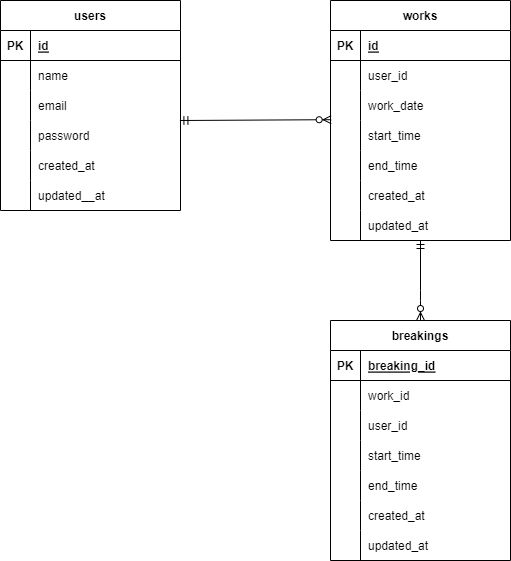

The diagram above was exported from draw.io. Its source (the exported page's mxGraphModel, read from the mxfile embedded in the PNG):
<mxGraphModel dx="808" dy="307" grid="1" gridSize="10" guides="1" tooltips="1" connect="1" arrows="1" fold="1" page="1" pageScale="1" pageWidth="827" pageHeight="1169" math="0" shadow="0">
  <root>
    <mxCell id="0" />
    <mxCell id="1" parent="0" />
    <mxCell id="2" value="users" style="shape=table;startSize=30;container=1;collapsible=1;childLayout=tableLayout;fixedRows=1;rowLines=0;fontStyle=1;align=center;resizeLast=1;" parent="1" vertex="1">
      <mxGeometry x="100" y="480" width="180" height="210" as="geometry" />
    </mxCell>
    <mxCell id="3" value="" style="shape=tableRow;horizontal=0;startSize=0;swimlaneHead=0;swimlaneBody=0;fillColor=none;collapsible=0;dropTarget=0;points=[[0,0.5],[1,0.5]];portConstraint=eastwest;top=0;left=0;right=0;bottom=1;" parent="2" vertex="1">
      <mxGeometry y="30" width="180" height="30" as="geometry" />
    </mxCell>
    <mxCell id="4" value="PK" style="shape=partialRectangle;connectable=0;fillColor=none;top=0;left=0;bottom=0;right=0;fontStyle=1;overflow=hidden;" parent="3" vertex="1">
      <mxGeometry width="30" height="30" as="geometry">
        <mxRectangle width="30" height="30" as="alternateBounds" />
      </mxGeometry>
    </mxCell>
    <mxCell id="5" value="id" style="shape=partialRectangle;connectable=0;fillColor=none;top=0;left=0;bottom=0;right=0;align=left;spacingLeft=6;fontStyle=5;overflow=hidden;" parent="3" vertex="1">
      <mxGeometry x="30" width="150" height="30" as="geometry">
        <mxRectangle width="150" height="30" as="alternateBounds" />
      </mxGeometry>
    </mxCell>
    <mxCell id="6" value="" style="shape=tableRow;horizontal=0;startSize=0;swimlaneHead=0;swimlaneBody=0;fillColor=none;collapsible=0;dropTarget=0;points=[[0,0.5],[1,0.5]];portConstraint=eastwest;top=0;left=0;right=0;bottom=0;" parent="2" vertex="1">
      <mxGeometry y="60" width="180" height="30" as="geometry" />
    </mxCell>
    <mxCell id="7" value="" style="shape=partialRectangle;connectable=0;fillColor=none;top=0;left=0;bottom=0;right=0;editable=1;overflow=hidden;" parent="6" vertex="1">
      <mxGeometry width="30" height="30" as="geometry">
        <mxRectangle width="30" height="30" as="alternateBounds" />
      </mxGeometry>
    </mxCell>
    <mxCell id="8" value="name" style="shape=partialRectangle;connectable=0;fillColor=none;top=0;left=0;bottom=0;right=0;align=left;spacingLeft=6;overflow=hidden;" parent="6" vertex="1">
      <mxGeometry x="30" width="150" height="30" as="geometry">
        <mxRectangle width="150" height="30" as="alternateBounds" />
      </mxGeometry>
    </mxCell>
    <mxCell id="9" value="" style="shape=tableRow;horizontal=0;startSize=0;swimlaneHead=0;swimlaneBody=0;fillColor=none;collapsible=0;dropTarget=0;points=[[0,0.5],[1,0.5]];portConstraint=eastwest;top=0;left=0;right=0;bottom=0;" parent="2" vertex="1">
      <mxGeometry y="90" width="180" height="30" as="geometry" />
    </mxCell>
    <mxCell id="10" value="" style="shape=partialRectangle;connectable=0;fillColor=none;top=0;left=0;bottom=0;right=0;editable=1;overflow=hidden;" parent="9" vertex="1">
      <mxGeometry width="30" height="30" as="geometry">
        <mxRectangle width="30" height="30" as="alternateBounds" />
      </mxGeometry>
    </mxCell>
    <mxCell id="11" value="email" style="shape=partialRectangle;connectable=0;fillColor=none;top=0;left=0;bottom=0;right=0;align=left;spacingLeft=6;overflow=hidden;" parent="9" vertex="1">
      <mxGeometry x="30" width="150" height="30" as="geometry">
        <mxRectangle width="150" height="30" as="alternateBounds" />
      </mxGeometry>
    </mxCell>
    <mxCell id="12" value="" style="shape=tableRow;horizontal=0;startSize=0;swimlaneHead=0;swimlaneBody=0;fillColor=none;collapsible=0;dropTarget=0;points=[[0,0.5],[1,0.5]];portConstraint=eastwest;top=0;left=0;right=0;bottom=0;" parent="2" vertex="1">
      <mxGeometry y="120" width="180" height="30" as="geometry" />
    </mxCell>
    <mxCell id="13" value="" style="shape=partialRectangle;connectable=0;fillColor=none;top=0;left=0;bottom=0;right=0;editable=1;overflow=hidden;" parent="12" vertex="1">
      <mxGeometry width="30" height="30" as="geometry">
        <mxRectangle width="30" height="30" as="alternateBounds" />
      </mxGeometry>
    </mxCell>
    <mxCell id="14" value="password" style="shape=partialRectangle;connectable=0;fillColor=none;top=0;left=0;bottom=0;right=0;align=left;spacingLeft=6;overflow=hidden;" parent="12" vertex="1">
      <mxGeometry x="30" width="150" height="30" as="geometry">
        <mxRectangle width="150" height="30" as="alternateBounds" />
      </mxGeometry>
    </mxCell>
    <mxCell id="31" style="shape=tableRow;horizontal=0;startSize=0;swimlaneHead=0;swimlaneBody=0;fillColor=none;collapsible=0;dropTarget=0;points=[[0,0.5],[1,0.5]];portConstraint=eastwest;top=0;left=0;right=0;bottom=0;" parent="2" vertex="1">
      <mxGeometry y="150" width="180" height="30" as="geometry" />
    </mxCell>
    <mxCell id="32" style="shape=partialRectangle;connectable=0;fillColor=none;top=0;left=0;bottom=0;right=0;editable=1;overflow=hidden;" parent="31" vertex="1">
      <mxGeometry width="30" height="30" as="geometry">
        <mxRectangle width="30" height="30" as="alternateBounds" />
      </mxGeometry>
    </mxCell>
    <mxCell id="33" value="created_at" style="shape=partialRectangle;connectable=0;fillColor=none;top=0;left=0;bottom=0;right=0;align=left;spacingLeft=6;overflow=hidden;" parent="31" vertex="1">
      <mxGeometry x="30" width="150" height="30" as="geometry">
        <mxRectangle width="150" height="30" as="alternateBounds" />
      </mxGeometry>
    </mxCell>
    <mxCell id="28" style="shape=tableRow;horizontal=0;startSize=0;swimlaneHead=0;swimlaneBody=0;fillColor=none;collapsible=0;dropTarget=0;points=[[0,0.5],[1,0.5]];portConstraint=eastwest;top=0;left=0;right=0;bottom=0;" parent="2" vertex="1">
      <mxGeometry y="180" width="180" height="30" as="geometry" />
    </mxCell>
    <mxCell id="29" style="shape=partialRectangle;connectable=0;fillColor=none;top=0;left=0;bottom=0;right=0;editable=1;overflow=hidden;" parent="28" vertex="1">
      <mxGeometry width="30" height="30" as="geometry">
        <mxRectangle width="30" height="30" as="alternateBounds" />
      </mxGeometry>
    </mxCell>
    <mxCell id="30" value="updated__at" style="shape=partialRectangle;connectable=0;fillColor=none;top=0;left=0;bottom=0;right=0;align=left;spacingLeft=6;overflow=hidden;" parent="28" vertex="1">
      <mxGeometry x="30" width="150" height="30" as="geometry">
        <mxRectangle width="150" height="30" as="alternateBounds" />
      </mxGeometry>
    </mxCell>
    <mxCell id="34" value="works" style="shape=table;startSize=30;container=1;collapsible=1;childLayout=tableLayout;fixedRows=1;rowLines=0;fontStyle=1;align=center;resizeLast=1;" parent="1" vertex="1">
      <mxGeometry x="430" y="480" width="180" height="240" as="geometry" />
    </mxCell>
    <mxCell id="35" value="" style="shape=tableRow;horizontal=0;startSize=0;swimlaneHead=0;swimlaneBody=0;fillColor=none;collapsible=0;dropTarget=0;points=[[0,0.5],[1,0.5]];portConstraint=eastwest;top=0;left=0;right=0;bottom=1;" parent="34" vertex="1">
      <mxGeometry y="30" width="180" height="30" as="geometry" />
    </mxCell>
    <mxCell id="36" value="PK" style="shape=partialRectangle;connectable=0;fillColor=none;top=0;left=0;bottom=0;right=0;fontStyle=1;overflow=hidden;" parent="35" vertex="1">
      <mxGeometry width="30" height="30" as="geometry">
        <mxRectangle width="30" height="30" as="alternateBounds" />
      </mxGeometry>
    </mxCell>
    <mxCell id="37" value="id" style="shape=partialRectangle;connectable=0;fillColor=none;top=0;left=0;bottom=0;right=0;align=left;spacingLeft=6;fontStyle=5;overflow=hidden;" parent="35" vertex="1">
      <mxGeometry x="30" width="150" height="30" as="geometry">
        <mxRectangle width="150" height="30" as="alternateBounds" />
      </mxGeometry>
    </mxCell>
    <mxCell id="38" value="" style="shape=tableRow;horizontal=0;startSize=0;swimlaneHead=0;swimlaneBody=0;fillColor=none;collapsible=0;dropTarget=0;points=[[0,0.5],[1,0.5]];portConstraint=eastwest;top=0;left=0;right=0;bottom=0;" parent="34" vertex="1">
      <mxGeometry y="60" width="180" height="30" as="geometry" />
    </mxCell>
    <mxCell id="39" value="" style="shape=partialRectangle;connectable=0;fillColor=none;top=0;left=0;bottom=0;right=0;editable=1;overflow=hidden;" parent="38" vertex="1">
      <mxGeometry width="30" height="30" as="geometry">
        <mxRectangle width="30" height="30" as="alternateBounds" />
      </mxGeometry>
    </mxCell>
    <mxCell id="40" value="user_id" style="shape=partialRectangle;connectable=0;fillColor=none;top=0;left=0;bottom=0;right=0;align=left;spacingLeft=6;overflow=hidden;" parent="38" vertex="1">
      <mxGeometry x="30" width="150" height="30" as="geometry">
        <mxRectangle width="150" height="30" as="alternateBounds" />
      </mxGeometry>
    </mxCell>
    <mxCell id="41" value="" style="shape=tableRow;horizontal=0;startSize=0;swimlaneHead=0;swimlaneBody=0;fillColor=none;collapsible=0;dropTarget=0;points=[[0,0.5],[1,0.5]];portConstraint=eastwest;top=0;left=0;right=0;bottom=0;" parent="34" vertex="1">
      <mxGeometry y="90" width="180" height="30" as="geometry" />
    </mxCell>
    <mxCell id="42" value="" style="shape=partialRectangle;connectable=0;fillColor=none;top=0;left=0;bottom=0;right=0;editable=1;overflow=hidden;" parent="41" vertex="1">
      <mxGeometry width="30" height="30" as="geometry">
        <mxRectangle width="30" height="30" as="alternateBounds" />
      </mxGeometry>
    </mxCell>
    <mxCell id="43" value="work_date" style="shape=partialRectangle;connectable=0;fillColor=none;top=0;left=0;bottom=0;right=0;align=left;spacingLeft=6;overflow=hidden;" parent="41" vertex="1">
      <mxGeometry x="30" width="150" height="30" as="geometry">
        <mxRectangle width="150" height="30" as="alternateBounds" />
      </mxGeometry>
    </mxCell>
    <mxCell id="44" value="" style="shape=tableRow;horizontal=0;startSize=0;swimlaneHead=0;swimlaneBody=0;fillColor=none;collapsible=0;dropTarget=0;points=[[0,0.5],[1,0.5]];portConstraint=eastwest;top=0;left=0;right=0;bottom=0;" parent="34" vertex="1">
      <mxGeometry y="120" width="180" height="30" as="geometry" />
    </mxCell>
    <mxCell id="45" value="" style="shape=partialRectangle;connectable=0;fillColor=none;top=0;left=0;bottom=0;right=0;editable=1;overflow=hidden;" parent="44" vertex="1">
      <mxGeometry width="30" height="30" as="geometry">
        <mxRectangle width="30" height="30" as="alternateBounds" />
      </mxGeometry>
    </mxCell>
    <mxCell id="46" value="start_time" style="shape=partialRectangle;connectable=0;fillColor=none;top=0;left=0;bottom=0;right=0;align=left;spacingLeft=6;overflow=hidden;" parent="44" vertex="1">
      <mxGeometry x="30" width="150" height="30" as="geometry">
        <mxRectangle width="150" height="30" as="alternateBounds" />
      </mxGeometry>
    </mxCell>
    <mxCell id="53" style="shape=tableRow;horizontal=0;startSize=0;swimlaneHead=0;swimlaneBody=0;fillColor=none;collapsible=0;dropTarget=0;points=[[0,0.5],[1,0.5]];portConstraint=eastwest;top=0;left=0;right=0;bottom=0;" parent="34" vertex="1">
      <mxGeometry y="150" width="180" height="30" as="geometry" />
    </mxCell>
    <mxCell id="54" style="shape=partialRectangle;connectable=0;fillColor=none;top=0;left=0;bottom=0;right=0;editable=1;overflow=hidden;" parent="53" vertex="1">
      <mxGeometry width="30" height="30" as="geometry">
        <mxRectangle width="30" height="30" as="alternateBounds" />
      </mxGeometry>
    </mxCell>
    <mxCell id="55" value="end_time" style="shape=partialRectangle;connectable=0;fillColor=none;top=0;left=0;bottom=0;right=0;align=left;spacingLeft=6;overflow=hidden;" parent="53" vertex="1">
      <mxGeometry x="30" width="150" height="30" as="geometry">
        <mxRectangle width="150" height="30" as="alternateBounds" />
      </mxGeometry>
    </mxCell>
    <mxCell id="50" style="shape=tableRow;horizontal=0;startSize=0;swimlaneHead=0;swimlaneBody=0;fillColor=none;collapsible=0;dropTarget=0;points=[[0,0.5],[1,0.5]];portConstraint=eastwest;top=0;left=0;right=0;bottom=0;" parent="34" vertex="1">
      <mxGeometry y="180" width="180" height="30" as="geometry" />
    </mxCell>
    <mxCell id="51" style="shape=partialRectangle;connectable=0;fillColor=none;top=0;left=0;bottom=0;right=0;editable=1;overflow=hidden;" parent="50" vertex="1">
      <mxGeometry width="30" height="30" as="geometry">
        <mxRectangle width="30" height="30" as="alternateBounds" />
      </mxGeometry>
    </mxCell>
    <mxCell id="52" value="created_at" style="shape=partialRectangle;connectable=0;fillColor=none;top=0;left=0;bottom=0;right=0;align=left;spacingLeft=6;overflow=hidden;" parent="50" vertex="1">
      <mxGeometry x="30" width="150" height="30" as="geometry">
        <mxRectangle width="150" height="30" as="alternateBounds" />
      </mxGeometry>
    </mxCell>
    <mxCell id="47" style="shape=tableRow;horizontal=0;startSize=0;swimlaneHead=0;swimlaneBody=0;fillColor=none;collapsible=0;dropTarget=0;points=[[0,0.5],[1,0.5]];portConstraint=eastwest;top=0;left=0;right=0;bottom=0;" parent="34" vertex="1">
      <mxGeometry y="210" width="180" height="30" as="geometry" />
    </mxCell>
    <mxCell id="48" style="shape=partialRectangle;connectable=0;fillColor=none;top=0;left=0;bottom=0;right=0;editable=1;overflow=hidden;" parent="47" vertex="1">
      <mxGeometry width="30" height="30" as="geometry">
        <mxRectangle width="30" height="30" as="alternateBounds" />
      </mxGeometry>
    </mxCell>
    <mxCell id="49" value="updated_at" style="shape=partialRectangle;connectable=0;fillColor=none;top=0;left=0;bottom=0;right=0;align=left;spacingLeft=6;overflow=hidden;" parent="47" vertex="1">
      <mxGeometry x="30" width="150" height="30" as="geometry">
        <mxRectangle width="150" height="30" as="alternateBounds" />
      </mxGeometry>
    </mxCell>
    <mxCell id="56" value="breakings" style="shape=table;startSize=30;container=1;collapsible=1;childLayout=tableLayout;fixedRows=1;rowLines=0;fontStyle=1;align=center;resizeLast=1;" parent="1" vertex="1">
      <mxGeometry x="430" y="800" width="180" height="240" as="geometry" />
    </mxCell>
    <mxCell id="57" value="" style="shape=tableRow;horizontal=0;startSize=0;swimlaneHead=0;swimlaneBody=0;fillColor=none;collapsible=0;dropTarget=0;points=[[0,0.5],[1,0.5]];portConstraint=eastwest;top=0;left=0;right=0;bottom=1;" parent="56" vertex="1">
      <mxGeometry y="30" width="180" height="30" as="geometry" />
    </mxCell>
    <mxCell id="58" value="PK" style="shape=partialRectangle;connectable=0;fillColor=none;top=0;left=0;bottom=0;right=0;fontStyle=1;overflow=hidden;" parent="57" vertex="1">
      <mxGeometry width="30" height="30" as="geometry">
        <mxRectangle width="30" height="30" as="alternateBounds" />
      </mxGeometry>
    </mxCell>
    <mxCell id="59" value="breaking_id" style="shape=partialRectangle;connectable=0;fillColor=none;top=0;left=0;bottom=0;right=0;align=left;spacingLeft=6;fontStyle=5;overflow=hidden;" parent="57" vertex="1">
      <mxGeometry x="30" width="150" height="30" as="geometry">
        <mxRectangle width="150" height="30" as="alternateBounds" />
      </mxGeometry>
    </mxCell>
    <mxCell id="60" value="" style="shape=tableRow;horizontal=0;startSize=0;swimlaneHead=0;swimlaneBody=0;fillColor=none;collapsible=0;dropTarget=0;points=[[0,0.5],[1,0.5]];portConstraint=eastwest;top=0;left=0;right=0;bottom=0;" parent="56" vertex="1">
      <mxGeometry y="60" width="180" height="30" as="geometry" />
    </mxCell>
    <mxCell id="61" value="" style="shape=partialRectangle;connectable=0;fillColor=none;top=0;left=0;bottom=0;right=0;editable=1;overflow=hidden;" parent="60" vertex="1">
      <mxGeometry width="30" height="30" as="geometry">
        <mxRectangle width="30" height="30" as="alternateBounds" />
      </mxGeometry>
    </mxCell>
    <mxCell id="62" value="work_id" style="shape=partialRectangle;connectable=0;fillColor=none;top=0;left=0;bottom=0;right=0;align=left;spacingLeft=6;overflow=hidden;" parent="60" vertex="1">
      <mxGeometry x="30" width="150" height="30" as="geometry">
        <mxRectangle width="150" height="30" as="alternateBounds" />
      </mxGeometry>
    </mxCell>
    <mxCell id="63" value="" style="shape=tableRow;horizontal=0;startSize=0;swimlaneHead=0;swimlaneBody=0;fillColor=none;collapsible=0;dropTarget=0;points=[[0,0.5],[1,0.5]];portConstraint=eastwest;top=0;left=0;right=0;bottom=0;" parent="56" vertex="1">
      <mxGeometry y="90" width="180" height="30" as="geometry" />
    </mxCell>
    <mxCell id="64" value="" style="shape=partialRectangle;connectable=0;fillColor=none;top=0;left=0;bottom=0;right=0;editable=1;overflow=hidden;" parent="63" vertex="1">
      <mxGeometry width="30" height="30" as="geometry">
        <mxRectangle width="30" height="30" as="alternateBounds" />
      </mxGeometry>
    </mxCell>
    <mxCell id="65" value="user_id" style="shape=partialRectangle;connectable=0;fillColor=none;top=0;left=0;bottom=0;right=0;align=left;spacingLeft=6;overflow=hidden;" parent="63" vertex="1">
      <mxGeometry x="30" width="150" height="30" as="geometry">
        <mxRectangle width="150" height="30" as="alternateBounds" />
      </mxGeometry>
    </mxCell>
    <mxCell id="66" value="" style="shape=tableRow;horizontal=0;startSize=0;swimlaneHead=0;swimlaneBody=0;fillColor=none;collapsible=0;dropTarget=0;points=[[0,0.5],[1,0.5]];portConstraint=eastwest;top=0;left=0;right=0;bottom=0;" parent="56" vertex="1">
      <mxGeometry y="120" width="180" height="30" as="geometry" />
    </mxCell>
    <mxCell id="67" value="" style="shape=partialRectangle;connectable=0;fillColor=none;top=0;left=0;bottom=0;right=0;editable=1;overflow=hidden;" parent="66" vertex="1">
      <mxGeometry width="30" height="30" as="geometry">
        <mxRectangle width="30" height="30" as="alternateBounds" />
      </mxGeometry>
    </mxCell>
    <mxCell id="68" value="start_time" style="shape=partialRectangle;connectable=0;fillColor=none;top=0;left=0;bottom=0;right=0;align=left;spacingLeft=6;overflow=hidden;" parent="66" vertex="1">
      <mxGeometry x="30" width="150" height="30" as="geometry">
        <mxRectangle width="150" height="30" as="alternateBounds" />
      </mxGeometry>
    </mxCell>
    <mxCell id="75" style="shape=tableRow;horizontal=0;startSize=0;swimlaneHead=0;swimlaneBody=0;fillColor=none;collapsible=0;dropTarget=0;points=[[0,0.5],[1,0.5]];portConstraint=eastwest;top=0;left=0;right=0;bottom=0;" parent="56" vertex="1">
      <mxGeometry y="150" width="180" height="30" as="geometry" />
    </mxCell>
    <mxCell id="76" style="shape=partialRectangle;connectable=0;fillColor=none;top=0;left=0;bottom=0;right=0;editable=1;overflow=hidden;" parent="75" vertex="1">
      <mxGeometry width="30" height="30" as="geometry">
        <mxRectangle width="30" height="30" as="alternateBounds" />
      </mxGeometry>
    </mxCell>
    <mxCell id="77" value="end_time" style="shape=partialRectangle;connectable=0;fillColor=none;top=0;left=0;bottom=0;right=0;align=left;spacingLeft=6;overflow=hidden;" parent="75" vertex="1">
      <mxGeometry x="30" width="150" height="30" as="geometry">
        <mxRectangle width="150" height="30" as="alternateBounds" />
      </mxGeometry>
    </mxCell>
    <mxCell id="72" style="shape=tableRow;horizontal=0;startSize=0;swimlaneHead=0;swimlaneBody=0;fillColor=none;collapsible=0;dropTarget=0;points=[[0,0.5],[1,0.5]];portConstraint=eastwest;top=0;left=0;right=0;bottom=0;" parent="56" vertex="1">
      <mxGeometry y="180" width="180" height="30" as="geometry" />
    </mxCell>
    <mxCell id="73" style="shape=partialRectangle;connectable=0;fillColor=none;top=0;left=0;bottom=0;right=0;editable=1;overflow=hidden;" parent="72" vertex="1">
      <mxGeometry width="30" height="30" as="geometry">
        <mxRectangle width="30" height="30" as="alternateBounds" />
      </mxGeometry>
    </mxCell>
    <mxCell id="74" value="created_at" style="shape=partialRectangle;connectable=0;fillColor=none;top=0;left=0;bottom=0;right=0;align=left;spacingLeft=6;overflow=hidden;" parent="72" vertex="1">
      <mxGeometry x="30" width="150" height="30" as="geometry">
        <mxRectangle width="150" height="30" as="alternateBounds" />
      </mxGeometry>
    </mxCell>
    <mxCell id="69" style="shape=tableRow;horizontal=0;startSize=0;swimlaneHead=0;swimlaneBody=0;fillColor=none;collapsible=0;dropTarget=0;points=[[0,0.5],[1,0.5]];portConstraint=eastwest;top=0;left=0;right=0;bottom=0;" parent="56" vertex="1">
      <mxGeometry y="210" width="180" height="30" as="geometry" />
    </mxCell>
    <mxCell id="70" style="shape=partialRectangle;connectable=0;fillColor=none;top=0;left=0;bottom=0;right=0;editable=1;overflow=hidden;" parent="69" vertex="1">
      <mxGeometry width="30" height="30" as="geometry">
        <mxRectangle width="30" height="30" as="alternateBounds" />
      </mxGeometry>
    </mxCell>
    <mxCell id="71" value="updated_at" style="shape=partialRectangle;connectable=0;fillColor=none;top=0;left=0;bottom=0;right=0;align=left;spacingLeft=6;overflow=hidden;" parent="69" vertex="1">
      <mxGeometry x="30" width="150" height="30" as="geometry">
        <mxRectangle width="150" height="30" as="alternateBounds" />
      </mxGeometry>
    </mxCell>
    <mxCell id="79" value="" style="fontSize=12;html=1;endArrow=ERzeroToMany;startArrow=ERmandOne;" parent="1" source="47" edge="1">
      <mxGeometry width="100" height="100" relative="1" as="geometry">
        <mxPoint x="460" y="940" as="sourcePoint" />
        <mxPoint x="520" y="800" as="targetPoint" />
        <Array as="points">
          <mxPoint x="520" y="780" />
        </Array>
      </mxGeometry>
    </mxCell>
    <mxCell id="80" value="" style="fontSize=12;html=1;endArrow=ERzeroToMany;startArrow=ERmandOne;exitX=0.98;exitY=0;exitDx=0;exitDy=0;exitPerimeter=0;entryX=-0.013;entryY=0.973;entryDx=0;entryDy=0;entryPerimeter=0;" edge="1" parent="1">
      <mxGeometry width="100" height="100" relative="1" as="geometry">
        <mxPoint x="279.4000000000001" y="600" as="sourcePoint" />
        <mxPoint x="430.6600000000001" y="599.19" as="targetPoint" />
      </mxGeometry>
    </mxCell>
  </root>
</mxGraphModel>